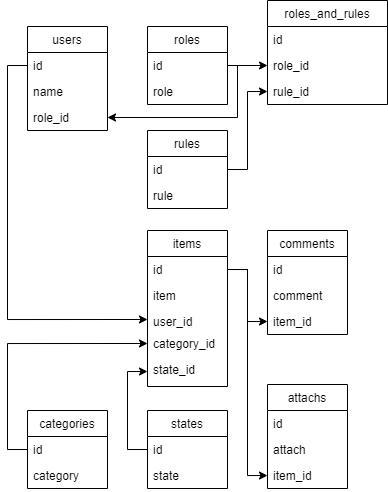

The diagram above was exported from draw.io. Its source (the exported page's mxGraphModel, read from the mxfile embedded in the PNG):
<mxGraphModel dx="446" dy="654" grid="1" gridSize="10" guides="1" tooltips="1" connect="1" arrows="1" fold="1" page="1" pageScale="1" pageWidth="850" pageHeight="1100" background="#ffffff" math="0" shadow="0">
  <root>
    <mxCell id="0" />
    <mxCell id="1" parent="0" />
    <mxCell id="o0mqIPPDkxelEhkujvgb-48" style="edgeStyle=orthogonalEdgeStyle;rounded=0;orthogonalLoop=1;jettySize=auto;html=1;exitX=1;exitY=0.5;exitDx=0;exitDy=0;entryX=0;entryY=0.5;entryDx=0;entryDy=0;" edge="1" parent="1" source="o0mqIPPDkxelEhkujvgb-6" target="o0mqIPPDkxelEhkujvgb-19">
      <mxGeometry relative="1" as="geometry" />
    </mxCell>
    <mxCell id="o0mqIPPDkxelEhkujvgb-50" style="edgeStyle=orthogonalEdgeStyle;rounded=0;orthogonalLoop=1;jettySize=auto;html=1;exitX=0;exitY=0.5;exitDx=0;exitDy=0;entryX=0;entryY=0.5;entryDx=0;entryDy=0;" edge="1" parent="1" source="o0mqIPPDkxelEhkujvgb-10" target="o0mqIPPDkxelEhkujvgb-32">
      <mxGeometry relative="1" as="geometry" />
    </mxCell>
    <mxCell id="o0mqIPPDkxelEhkujvgb-51" style="edgeStyle=orthogonalEdgeStyle;rounded=0;orthogonalLoop=1;jettySize=auto;html=1;exitX=1;exitY=0.5;exitDx=0;exitDy=0;entryX=0;entryY=0.5;entryDx=0;entryDy=0;" edge="1" parent="1" source="o0mqIPPDkxelEhkujvgb-30" target="o0mqIPPDkxelEhkujvgb-42">
      <mxGeometry relative="1" as="geometry">
        <Array as="points">
          <mxPoint x="260" y="799" />
          <mxPoint x="260" y="851" />
        </Array>
      </mxGeometry>
    </mxCell>
    <mxCell id="o0mqIPPDkxelEhkujvgb-53" style="edgeStyle=orthogonalEdgeStyle;rounded=0;orthogonalLoop=1;jettySize=auto;html=1;exitX=0;exitY=0.5;exitDx=0;exitDy=0;entryX=0;entryY=0.5;entryDx=0;entryDy=0;" edge="1" parent="1" source="o0mqIPPDkxelEhkujvgb-22" target="o0mqIPPDkxelEhkujvgb-38">
      <mxGeometry relative="1" as="geometry" />
    </mxCell>
    <mxCell id="o0mqIPPDkxelEhkujvgb-54" style="edgeStyle=orthogonalEdgeStyle;rounded=0;orthogonalLoop=1;jettySize=auto;html=1;exitX=0;exitY=0.5;exitDx=0;exitDy=0;entryX=0;entryY=0.5;entryDx=0;entryDy=0;" edge="1" parent="1" source="o0mqIPPDkxelEhkujvgb-26" target="o0mqIPPDkxelEhkujvgb-37">
      <mxGeometry relative="1" as="geometry" />
    </mxCell>
    <mxCell id="o0mqIPPDkxelEhkujvgb-29" value="items" style="swimlane;fontStyle=0;childLayout=stackLayout;horizontal=1;startSize=26;fillColor=none;horizontalStack=0;resizeParent=1;resizeParentMax=0;resizeLast=0;collapsible=1;marginBottom=0;" vertex="1" parent="1">
      <mxGeometry x="160" y="760" width="80" height="156" as="geometry" />
    </mxCell>
    <mxCell id="o0mqIPPDkxelEhkujvgb-30" value="id" style="text;strokeColor=none;fillColor=none;align=left;verticalAlign=top;spacingLeft=4;spacingRight=4;overflow=hidden;rotatable=0;points=[[0,0.5],[1,0.5]];portConstraint=eastwest;" vertex="1" parent="o0mqIPPDkxelEhkujvgb-29">
      <mxGeometry y="26" width="80" height="26" as="geometry" />
    </mxCell>
    <mxCell id="o0mqIPPDkxelEhkujvgb-31" value="item" style="text;strokeColor=none;fillColor=none;align=left;verticalAlign=top;spacingLeft=4;spacingRight=4;overflow=hidden;rotatable=0;points=[[0,0.5],[1,0.5]];portConstraint=eastwest;" vertex="1" parent="o0mqIPPDkxelEhkujvgb-29">
      <mxGeometry y="52" width="80" height="26" as="geometry" />
    </mxCell>
    <mxCell id="o0mqIPPDkxelEhkujvgb-32" value="user_id" style="text;strokeColor=none;fillColor=none;align=left;verticalAlign=top;spacingLeft=4;spacingRight=4;overflow=hidden;rotatable=0;points=[[0,0.5],[1,0.5]];portConstraint=eastwest;" vertex="1" parent="o0mqIPPDkxelEhkujvgb-29">
      <mxGeometry y="78" width="80" height="22" as="geometry" />
    </mxCell>
    <mxCell id="o0mqIPPDkxelEhkujvgb-38" value="category_id" style="text;strokeColor=none;fillColor=none;align=left;verticalAlign=top;spacingLeft=4;spacingRight=4;overflow=hidden;rotatable=0;points=[[0,0.5],[1,0.5]];portConstraint=eastwest;" vertex="1" parent="o0mqIPPDkxelEhkujvgb-29">
      <mxGeometry y="100" width="80" height="26" as="geometry" />
    </mxCell>
    <mxCell id="o0mqIPPDkxelEhkujvgb-37" value="state_id" style="text;strokeColor=none;fillColor=none;align=left;verticalAlign=top;spacingLeft=4;spacingRight=4;overflow=hidden;rotatable=0;points=[[0,0.5],[1,0.5]];portConstraint=eastwest;" vertex="1" parent="o0mqIPPDkxelEhkujvgb-29">
      <mxGeometry y="126" width="80" height="30" as="geometry" />
    </mxCell>
    <mxCell id="o0mqIPPDkxelEhkujvgb-39" value="comments" style="swimlane;fontStyle=0;childLayout=stackLayout;horizontal=1;startSize=26;fillColor=none;horizontalStack=0;resizeParent=1;resizeParentMax=0;resizeLast=0;collapsible=1;marginBottom=0;" vertex="1" parent="1">
      <mxGeometry x="280" y="760" width="80" height="104" as="geometry" />
    </mxCell>
    <mxCell id="o0mqIPPDkxelEhkujvgb-40" value="id" style="text;strokeColor=none;fillColor=none;align=left;verticalAlign=top;spacingLeft=4;spacingRight=4;overflow=hidden;rotatable=0;points=[[0,0.5],[1,0.5]];portConstraint=eastwest;" vertex="1" parent="o0mqIPPDkxelEhkujvgb-39">
      <mxGeometry y="26" width="80" height="26" as="geometry" />
    </mxCell>
    <mxCell id="o0mqIPPDkxelEhkujvgb-41" value="comment" style="text;strokeColor=none;fillColor=none;align=left;verticalAlign=top;spacingLeft=4;spacingRight=4;overflow=hidden;rotatable=0;points=[[0,0.5],[1,0.5]];portConstraint=eastwest;" vertex="1" parent="o0mqIPPDkxelEhkujvgb-39">
      <mxGeometry y="52" width="80" height="26" as="geometry" />
    </mxCell>
    <mxCell id="o0mqIPPDkxelEhkujvgb-42" value="item_id" style="text;strokeColor=none;fillColor=none;align=left;verticalAlign=top;spacingLeft=4;spacingRight=4;overflow=hidden;rotatable=0;points=[[0,0.5],[1,0.5]];portConstraint=eastwest;" vertex="1" parent="o0mqIPPDkxelEhkujvgb-39">
      <mxGeometry y="78" width="80" height="26" as="geometry" />
    </mxCell>
    <mxCell id="o0mqIPPDkxelEhkujvgb-25" value="states" style="swimlane;fontStyle=0;childLayout=stackLayout;horizontal=1;startSize=26;fillColor=none;horizontalStack=0;resizeParent=1;resizeParentMax=0;resizeLast=0;collapsible=1;marginBottom=0;" vertex="1" parent="1">
      <mxGeometry x="160" y="940" width="80" height="78" as="geometry" />
    </mxCell>
    <mxCell id="o0mqIPPDkxelEhkujvgb-26" value="id" style="text;strokeColor=none;fillColor=none;align=left;verticalAlign=top;spacingLeft=4;spacingRight=4;overflow=hidden;rotatable=0;points=[[0,0.5],[1,0.5]];portConstraint=eastwest;" vertex="1" parent="o0mqIPPDkxelEhkujvgb-25">
      <mxGeometry y="26" width="80" height="26" as="geometry" />
    </mxCell>
    <mxCell id="o0mqIPPDkxelEhkujvgb-27" value="state" style="text;strokeColor=none;fillColor=none;align=left;verticalAlign=top;spacingLeft=4;spacingRight=4;overflow=hidden;rotatable=0;points=[[0,0.5],[1,0.5]];portConstraint=eastwest;" vertex="1" parent="o0mqIPPDkxelEhkujvgb-25">
      <mxGeometry y="52" width="80" height="26" as="geometry" />
    </mxCell>
    <mxCell id="o0mqIPPDkxelEhkujvgb-21" value="categories" style="swimlane;fontStyle=0;childLayout=stackLayout;horizontal=1;startSize=26;fillColor=none;horizontalStack=0;resizeParent=1;resizeParentMax=0;resizeLast=0;collapsible=1;marginBottom=0;" vertex="1" parent="1">
      <mxGeometry x="40" y="940" width="80" height="78" as="geometry" />
    </mxCell>
    <mxCell id="o0mqIPPDkxelEhkujvgb-22" value="id" style="text;strokeColor=none;fillColor=none;align=left;verticalAlign=top;spacingLeft=4;spacingRight=4;overflow=hidden;rotatable=0;points=[[0,0.5],[1,0.5]];portConstraint=eastwest;" vertex="1" parent="o0mqIPPDkxelEhkujvgb-21">
      <mxGeometry y="26" width="80" height="26" as="geometry" />
    </mxCell>
    <mxCell id="o0mqIPPDkxelEhkujvgb-23" value="category" style="text;strokeColor=none;fillColor=none;align=left;verticalAlign=top;spacingLeft=4;spacingRight=4;overflow=hidden;rotatable=0;points=[[0,0.5],[1,0.5]];portConstraint=eastwest;" vertex="1" parent="o0mqIPPDkxelEhkujvgb-21">
      <mxGeometry y="52" width="80" height="26" as="geometry" />
    </mxCell>
    <mxCell id="o0mqIPPDkxelEhkujvgb-13" value="rules" style="swimlane;fontStyle=0;childLayout=stackLayout;horizontal=1;startSize=26;fillColor=none;horizontalStack=0;resizeParent=1;resizeParentMax=0;resizeLast=0;collapsible=1;marginBottom=0;" vertex="1" parent="1">
      <mxGeometry x="160" y="660" width="80" height="78" as="geometry" />
    </mxCell>
    <mxCell id="o0mqIPPDkxelEhkujvgb-14" value="id" style="text;strokeColor=none;fillColor=none;align=left;verticalAlign=top;spacingLeft=4;spacingRight=4;overflow=hidden;rotatable=0;points=[[0,0.5],[1,0.5]];portConstraint=eastwest;" vertex="1" parent="o0mqIPPDkxelEhkujvgb-13">
      <mxGeometry y="26" width="80" height="26" as="geometry" />
    </mxCell>
    <mxCell id="o0mqIPPDkxelEhkujvgb-15" value="rule" style="text;strokeColor=none;fillColor=none;align=left;verticalAlign=top;spacingLeft=4;spacingRight=4;overflow=hidden;rotatable=0;points=[[0,0.5],[1,0.5]];portConstraint=eastwest;" vertex="1" parent="o0mqIPPDkxelEhkujvgb-13">
      <mxGeometry y="52" width="80" height="26" as="geometry" />
    </mxCell>
    <mxCell id="o0mqIPPDkxelEhkujvgb-43" value="attachs" style="swimlane;fontStyle=0;childLayout=stackLayout;horizontal=1;startSize=26;fillColor=none;horizontalStack=0;resizeParent=1;resizeParentMax=0;resizeLast=0;collapsible=1;marginBottom=0;" vertex="1" parent="1">
      <mxGeometry x="280" y="914" width="80" height="104" as="geometry" />
    </mxCell>
    <mxCell id="o0mqIPPDkxelEhkujvgb-44" value="id" style="text;strokeColor=none;fillColor=none;align=left;verticalAlign=top;spacingLeft=4;spacingRight=4;overflow=hidden;rotatable=0;points=[[0,0.5],[1,0.5]];portConstraint=eastwest;" vertex="1" parent="o0mqIPPDkxelEhkujvgb-43">
      <mxGeometry y="26" width="80" height="26" as="geometry" />
    </mxCell>
    <mxCell id="o0mqIPPDkxelEhkujvgb-45" value="attach" style="text;strokeColor=none;fillColor=none;align=left;verticalAlign=top;spacingLeft=4;spacingRight=4;overflow=hidden;rotatable=0;points=[[0,0.5],[1,0.5]];portConstraint=eastwest;" vertex="1" parent="o0mqIPPDkxelEhkujvgb-43">
      <mxGeometry y="52" width="80" height="26" as="geometry" />
    </mxCell>
    <mxCell id="o0mqIPPDkxelEhkujvgb-46" value="item_id" style="text;strokeColor=none;fillColor=none;align=left;verticalAlign=top;spacingLeft=4;spacingRight=4;overflow=hidden;rotatable=0;points=[[0,0.5],[1,0.5]];portConstraint=eastwest;" vertex="1" parent="o0mqIPPDkxelEhkujvgb-43">
      <mxGeometry y="78" width="80" height="26" as="geometry" />
    </mxCell>
    <mxCell id="o0mqIPPDkxelEhkujvgb-56" style="edgeStyle=orthogonalEdgeStyle;rounded=0;orthogonalLoop=1;jettySize=auto;html=1;exitX=1;exitY=0.5;exitDx=0;exitDy=0;" edge="1" parent="1" source="o0mqIPPDkxelEhkujvgb-30" target="o0mqIPPDkxelEhkujvgb-46">
      <mxGeometry relative="1" as="geometry" />
    </mxCell>
    <mxCell id="o0mqIPPDkxelEhkujvgb-61" style="edgeStyle=orthogonalEdgeStyle;rounded=0;orthogonalLoop=1;jettySize=auto;html=1;exitX=1;exitY=0.5;exitDx=0;exitDy=0;entryX=1;entryY=0.5;entryDx=0;entryDy=0;" edge="1" parent="1" source="o0mqIPPDkxelEhkujvgb-6" target="o0mqIPPDkxelEhkujvgb-12">
      <mxGeometry relative="1" as="geometry">
        <Array as="points">
          <mxPoint x="250" y="595" />
          <mxPoint x="250" y="647" />
        </Array>
      </mxGeometry>
    </mxCell>
    <mxCell id="o0mqIPPDkxelEhkujvgb-62" style="edgeStyle=orthogonalEdgeStyle;rounded=0;orthogonalLoop=1;jettySize=auto;html=1;exitX=1;exitY=0.5;exitDx=0;exitDy=0;entryX=0;entryY=0.5;entryDx=0;entryDy=0;" edge="1" parent="1" source="o0mqIPPDkxelEhkujvgb-14" target="o0mqIPPDkxelEhkujvgb-20">
      <mxGeometry relative="1" as="geometry" />
    </mxCell>
    <mxCell id="o0mqIPPDkxelEhkujvgb-5" value="roles" style="swimlane;fontStyle=0;childLayout=stackLayout;horizontal=1;startSize=26;fillColor=none;horizontalStack=0;resizeParent=1;resizeParentMax=0;resizeLast=0;collapsible=1;marginBottom=0;" vertex="1" parent="1">
      <mxGeometry x="160" y="556" width="80" height="78" as="geometry">
        <mxRectangle x="40" y="40" width="60" height="26" as="alternateBounds" />
      </mxGeometry>
    </mxCell>
    <mxCell id="o0mqIPPDkxelEhkujvgb-6" value="id" style="text;strokeColor=none;fillColor=none;align=left;verticalAlign=top;spacingLeft=4;spacingRight=4;overflow=hidden;rotatable=0;points=[[0,0.5],[1,0.5]];portConstraint=eastwest;" vertex="1" parent="o0mqIPPDkxelEhkujvgb-5">
      <mxGeometry y="26" width="80" height="26" as="geometry" />
    </mxCell>
    <mxCell id="o0mqIPPDkxelEhkujvgb-7" value="role" style="text;strokeColor=none;fillColor=none;align=left;verticalAlign=top;spacingLeft=4;spacingRight=4;overflow=hidden;rotatable=0;points=[[0,0.5],[1,0.5]];portConstraint=eastwest;" vertex="1" parent="o0mqIPPDkxelEhkujvgb-5">
      <mxGeometry y="52" width="80" height="26" as="geometry" />
    </mxCell>
    <mxCell id="o0mqIPPDkxelEhkujvgb-9" value="users" style="swimlane;fontStyle=0;childLayout=stackLayout;horizontal=1;startSize=26;fillColor=none;horizontalStack=0;resizeParent=1;resizeParentMax=0;resizeLast=0;collapsible=1;marginBottom=0;" vertex="1" parent="1">
      <mxGeometry x="40" y="556" width="80" height="104" as="geometry" />
    </mxCell>
    <mxCell id="o0mqIPPDkxelEhkujvgb-10" value="id" style="text;strokeColor=none;fillColor=none;align=left;verticalAlign=top;spacingLeft=4;spacingRight=4;overflow=hidden;rotatable=0;points=[[0,0.5],[1,0.5]];portConstraint=eastwest;" vertex="1" parent="o0mqIPPDkxelEhkujvgb-9">
      <mxGeometry y="26" width="80" height="26" as="geometry" />
    </mxCell>
    <mxCell id="o0mqIPPDkxelEhkujvgb-11" value="name" style="text;strokeColor=none;fillColor=none;align=left;verticalAlign=top;spacingLeft=4;spacingRight=4;overflow=hidden;rotatable=0;points=[[0,0.5],[1,0.5]];portConstraint=eastwest;" vertex="1" parent="o0mqIPPDkxelEhkujvgb-9">
      <mxGeometry y="52" width="80" height="26" as="geometry" />
    </mxCell>
    <mxCell id="o0mqIPPDkxelEhkujvgb-12" value="role_id" style="text;strokeColor=none;fillColor=none;align=left;verticalAlign=top;spacingLeft=4;spacingRight=4;overflow=hidden;rotatable=0;points=[[0,0.5],[1,0.5]];portConstraint=eastwest;" vertex="1" parent="o0mqIPPDkxelEhkujvgb-9">
      <mxGeometry y="78" width="80" height="26" as="geometry" />
    </mxCell>
    <mxCell id="o0mqIPPDkxelEhkujvgb-17" value="roles_and_rules" style="swimlane;fontStyle=0;childLayout=stackLayout;horizontal=1;startSize=26;fillColor=none;horizontalStack=0;resizeParent=1;resizeParentMax=0;resizeLast=0;collapsible=1;marginBottom=0;" vertex="1" parent="1">
      <mxGeometry x="280" y="530" width="120" height="104" as="geometry">
        <mxRectangle x="280" y="560" width="120" height="26" as="alternateBounds" />
      </mxGeometry>
    </mxCell>
    <mxCell id="o0mqIPPDkxelEhkujvgb-18" value="id" style="text;strokeColor=none;fillColor=none;align=left;verticalAlign=top;spacingLeft=4;spacingRight=4;overflow=hidden;rotatable=0;points=[[0,0.5],[1,0.5]];portConstraint=eastwest;" vertex="1" parent="o0mqIPPDkxelEhkujvgb-17">
      <mxGeometry y="26" width="120" height="26" as="geometry" />
    </mxCell>
    <mxCell id="o0mqIPPDkxelEhkujvgb-19" value="role_id" style="text;strokeColor=none;fillColor=none;align=left;verticalAlign=top;spacingLeft=4;spacingRight=4;overflow=hidden;rotatable=0;points=[[0,0.5],[1,0.5]];portConstraint=eastwest;" vertex="1" parent="o0mqIPPDkxelEhkujvgb-17">
      <mxGeometry y="52" width="120" height="26" as="geometry" />
    </mxCell>
    <mxCell id="o0mqIPPDkxelEhkujvgb-20" value="rule_id" style="text;strokeColor=none;fillColor=none;align=left;verticalAlign=top;spacingLeft=4;spacingRight=4;overflow=hidden;rotatable=0;points=[[0,0.5],[1,0.5]];portConstraint=eastwest;" vertex="1" parent="o0mqIPPDkxelEhkujvgb-17">
      <mxGeometry y="78" width="120" height="26" as="geometry" />
    </mxCell>
  </root>
</mxGraphModel>